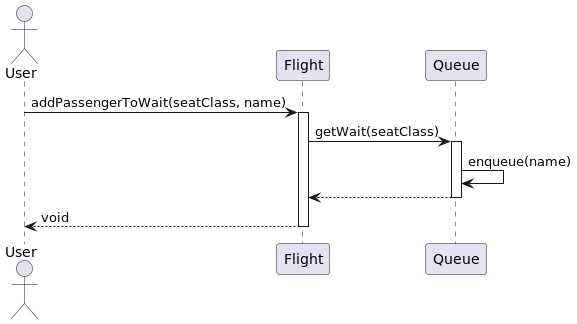

The diagram above was rendered by PlantUML. Its source (embedded in the PNG):
@startuml
actor User
participant "Flight" as Flight
participant "Queue" as WaitList

User -> Flight : addPassengerToWait(seatClass, name)
activate Flight

Flight -> WaitList : getWait(seatClass)
activate WaitList
WaitList -> WaitList : enqueue(name)
WaitList --> Flight
deactivate WaitList

Flight --> User : void
deactivate Flight
@enduml